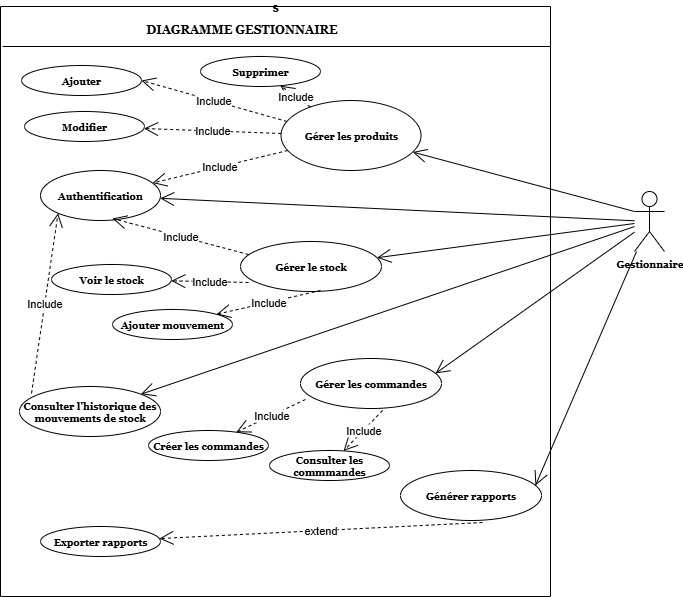

The diagram above was exported from draw.io. Its source (the exported page's mxGraphModel, read from the mxfile embedded in the PNG):
<mxGraphModel dx="872" dy="1642" grid="1" gridSize="10" guides="1" tooltips="1" connect="1" arrows="1" fold="1" page="1" pageScale="1" pageWidth="827" pageHeight="1169" math="0" shadow="0">
  <root>
    <mxCell id="0" />
    <mxCell id="1" parent="0" />
    <mxCell id="JmLxxkBUhMdWd6b0qd40-21" value="" style="endArrow=open;endFill=1;endSize=12;html=1;rounded=0;" parent="1" source="JmLxxkBUhMdWd6b0qd40-3" target="JmLxxkBUhMdWd6b0qd40-20" edge="1">
      <mxGeometry width="160" relative="1" as="geometry">
        <mxPoint x="705" y="280" as="sourcePoint" />
        <mxPoint x="530" y="355" as="targetPoint" />
        <Array as="points" />
      </mxGeometry>
    </mxCell>
    <mxCell id="JmLxxkBUhMdWd6b0qd40-2" value="s" style="swimlane;startSize=0;" parent="1" vertex="1">
      <mxGeometry x="90" y="-40" width="550" height="590" as="geometry" />
    </mxCell>
    <mxCell id="JmLxxkBUhMdWd6b0qd40-7" value="Gérer les produits" style="ellipse;whiteSpace=wrap;html=1;fontStyle=1;fontFamily=Georgia;fontSize=10;" parent="JmLxxkBUhMdWd6b0qd40-2" vertex="1">
      <mxGeometry x="280.5" y="94" width="140" height="70" as="geometry" />
    </mxCell>
    <mxCell id="JmLxxkBUhMdWd6b0qd40-9" value="Ajouter" style="ellipse;whiteSpace=wrap;html=1;fontStyle=1;fontFamily=Georgia;fontSize=10;" parent="JmLxxkBUhMdWd6b0qd40-2" vertex="1">
      <mxGeometry x="21" y="59" width="120" height="30" as="geometry" />
    </mxCell>
    <mxCell id="JmLxxkBUhMdWd6b0qd40-13" value="Modifier" style="ellipse;whiteSpace=wrap;html=1;fontStyle=1;fontFamily=Georgia;fontSize=10;" parent="JmLxxkBUhMdWd6b0qd40-2" vertex="1">
      <mxGeometry x="24" y="105" width="120" height="30" as="geometry" />
    </mxCell>
    <mxCell id="JmLxxkBUhMdWd6b0qd40-14" value="Supprimer" style="ellipse;whiteSpace=wrap;html=1;fontStyle=1;fontFamily=Georgia;fontSize=10;" parent="JmLxxkBUhMdWd6b0qd40-2" vertex="1">
      <mxGeometry x="200" y="50" width="120" height="30" as="geometry" />
    </mxCell>
    <mxCell id="JmLxxkBUhMdWd6b0qd40-16" value="Gérer le stock" style="ellipse;whiteSpace=wrap;html=1;fontStyle=1;fontFamily=Georgia;fontSize=10;" parent="JmLxxkBUhMdWd6b0qd40-2" vertex="1">
      <mxGeometry x="240" y="235" width="141" height="50" as="geometry" />
    </mxCell>
    <mxCell id="JmLxxkBUhMdWd6b0qd40-5" value="Authentification" style="ellipse;whiteSpace=wrap;html=1;fontStyle=1;fontFamily=Georgia;fontSize=10;" parent="JmLxxkBUhMdWd6b0qd40-2" vertex="1">
      <mxGeometry x="40" y="164" width="120" height="50" as="geometry" />
    </mxCell>
    <mxCell id="JmLxxkBUhMdWd6b0qd40-20" value="Consulter l'historique des mouvements de stock" style="ellipse;whiteSpace=wrap;html=1;fontStyle=1;fontFamily=Georgia;fontSize=10;" parent="JmLxxkBUhMdWd6b0qd40-2" vertex="1">
      <mxGeometry x="19" y="380" width="141" height="50" as="geometry" />
    </mxCell>
    <mxCell id="JmLxxkBUhMdWd6b0qd40-22" value="Include" style="endArrow=open;endSize=12;dashed=1;html=1;rounded=0;" parent="JmLxxkBUhMdWd6b0qd40-2" source="JmLxxkBUhMdWd6b0qd40-7" target="JmLxxkBUhMdWd6b0qd40-14" edge="1">
      <mxGeometry width="160" relative="1" as="geometry">
        <mxPoint x="280" y="124" as="sourcePoint" />
        <mxPoint x="427" y="120" as="targetPoint" />
      </mxGeometry>
    </mxCell>
    <mxCell id="JmLxxkBUhMdWd6b0qd40-23" value="Include" style="endArrow=open;endSize=12;dashed=1;html=1;rounded=0;" parent="JmLxxkBUhMdWd6b0qd40-2" source="JmLxxkBUhMdWd6b0qd40-7" target="JmLxxkBUhMdWd6b0qd40-13" edge="1">
      <mxGeometry width="160" relative="1" as="geometry">
        <mxPoint x="267" y="94" as="sourcePoint" />
        <mxPoint x="305" y="156" as="targetPoint" />
      </mxGeometry>
    </mxCell>
    <mxCell id="JmLxxkBUhMdWd6b0qd40-24" value="Include" style="endArrow=open;endSize=12;dashed=1;html=1;rounded=0;" parent="JmLxxkBUhMdWd6b0qd40-2" source="JmLxxkBUhMdWd6b0qd40-7" target="JmLxxkBUhMdWd6b0qd40-5" edge="1">
      <mxGeometry width="160" relative="1" as="geometry">
        <mxPoint x="250" y="154" as="sourcePoint" />
        <mxPoint x="288" y="216" as="targetPoint" />
      </mxGeometry>
    </mxCell>
    <mxCell id="JmLxxkBUhMdWd6b0qd40-25" value="Include" style="endArrow=open;endSize=12;dashed=1;html=1;rounded=0;exitX=0.043;exitY=0.3;exitDx=0;exitDy=0;exitPerimeter=0;entryX=1;entryY=0.5;entryDx=0;entryDy=0;" parent="JmLxxkBUhMdWd6b0qd40-2" source="JmLxxkBUhMdWd6b0qd40-7" target="JmLxxkBUhMdWd6b0qd40-9" edge="1">
      <mxGeometry width="160" relative="1" as="geometry">
        <mxPoint x="210" y="184" as="sourcePoint" />
        <mxPoint x="248" y="246" as="targetPoint" />
      </mxGeometry>
    </mxCell>
    <mxCell id="JmLxxkBUhMdWd6b0qd40-26" value="Include" style="endArrow=open;endSize=12;dashed=1;html=1;rounded=0;entryX=0.6;entryY=0.96;entryDx=0;entryDy=0;entryPerimeter=0;exitX=0.057;exitY=0.26;exitDx=0;exitDy=0;exitPerimeter=0;" parent="JmLxxkBUhMdWd6b0qd40-2" source="JmLxxkBUhMdWd6b0qd40-16" edge="1" target="JmLxxkBUhMdWd6b0qd40-5">
      <mxGeometry width="160" relative="1" as="geometry">
        <mxPoint x="269" y="167" as="sourcePoint" />
        <mxPoint x="105" y="254" as="targetPoint" />
      </mxGeometry>
    </mxCell>
    <mxCell id="JmLxxkBUhMdWd6b0qd40-28" value="Include" style="endArrow=open;endSize=12;dashed=1;html=1;rounded=0;entryX=0;entryY=1;entryDx=0;entryDy=0;exitX=0.085;exitY=0.14;exitDx=0;exitDy=0;exitPerimeter=0;" parent="JmLxxkBUhMdWd6b0qd40-2" source="JmLxxkBUhMdWd6b0qd40-20" target="JmLxxkBUhMdWd6b0qd40-5" edge="1">
      <mxGeometry width="160" relative="1" as="geometry">
        <mxPoint x="314" y="354" as="sourcePoint" />
        <mxPoint x="150" y="441" as="targetPoint" />
      </mxGeometry>
    </mxCell>
    <mxCell id="3QU0UbexAfdM_2bT46Ry-2" value="&lt;b&gt;&lt;font face=&quot;Georgia&quot;&gt;DIAGRAMME GESTIONNAIRE&lt;/font&gt;&lt;/b&gt;" style="text;html=1;align=center;verticalAlign=middle;resizable=0;points=[];autosize=1;strokeColor=none;fillColor=none;" parent="JmLxxkBUhMdWd6b0qd40-2" vertex="1">
      <mxGeometry x="136" y="8" width="210" height="30" as="geometry" />
    </mxCell>
    <mxCell id="9v8Ns9aGSmuJb-fyPJFw-2" value="Gérer les commandes" style="ellipse;whiteSpace=wrap;html=1;fontStyle=1;fontFamily=Georgia;fontSize=10;" vertex="1" parent="JmLxxkBUhMdWd6b0qd40-2">
      <mxGeometry x="300" y="352" width="141" height="50" as="geometry" />
    </mxCell>
    <mxCell id="3QU0UbexAfdM_2bT46Ry-1" value="" style="endArrow=none;html=1;rounded=0;exitX=0.007;exitY=0.085;exitDx=0;exitDy=0;exitPerimeter=0;entryX=1;entryY=0.085;entryDx=0;entryDy=0;entryPerimeter=0;" parent="JmLxxkBUhMdWd6b0qd40-2" edge="1">
      <mxGeometry width="50" height="50" relative="1" as="geometry">
        <mxPoint x="2.110000000000028" y="39.99999999999996" as="sourcePoint" />
        <mxPoint x="458.89" y="39.99999999999996" as="targetPoint" />
        <Array as="points">
          <mxPoint x="550" y="40" />
        </Array>
      </mxGeometry>
    </mxCell>
    <mxCell id="9v8Ns9aGSmuJb-fyPJFw-5" value="Voir le stock" style="ellipse;whiteSpace=wrap;html=1;fontStyle=1;fontFamily=Georgia;fontSize=10;" vertex="1" parent="JmLxxkBUhMdWd6b0qd40-2">
      <mxGeometry x="51" y="258" width="120" height="30" as="geometry" />
    </mxCell>
    <mxCell id="9v8Ns9aGSmuJb-fyPJFw-6" value="Include" style="endArrow=open;endSize=12;dashed=1;html=1;rounded=0;exitX=0.057;exitY=0.82;exitDx=0;exitDy=0;exitPerimeter=0;" edge="1" parent="JmLxxkBUhMdWd6b0qd40-2" target="9v8Ns9aGSmuJb-fyPJFw-5" source="JmLxxkBUhMdWd6b0qd40-16">
      <mxGeometry width="160" relative="1" as="geometry">
        <mxPoint x="290" y="281" as="sourcePoint" />
        <mxPoint x="393.5" y="341" as="targetPoint" />
      </mxGeometry>
    </mxCell>
    <mxCell id="9v8Ns9aGSmuJb-fyPJFw-7" value="Ajouter mouvement" style="ellipse;whiteSpace=wrap;html=1;fontStyle=1;fontFamily=Georgia;fontSize=10;" vertex="1" parent="JmLxxkBUhMdWd6b0qd40-2">
      <mxGeometry x="112" y="303" width="120" height="30" as="geometry" />
    </mxCell>
    <mxCell id="9v8Ns9aGSmuJb-fyPJFw-8" value="Include" style="endArrow=open;endSize=12;dashed=1;html=1;rounded=0;exitX=0.567;exitY=0.98;exitDx=0;exitDy=0;exitPerimeter=0;" edge="1" parent="JmLxxkBUhMdWd6b0qd40-2" target="9v8Ns9aGSmuJb-fyPJFw-7" source="JmLxxkBUhMdWd6b0qd40-16">
      <mxGeometry width="160" relative="1" as="geometry">
        <mxPoint x="467" y="352" as="sourcePoint" />
        <mxPoint x="491" y="381" as="targetPoint" />
      </mxGeometry>
    </mxCell>
    <mxCell id="9v8Ns9aGSmuJb-fyPJFw-11" value="Consulter les commmandes" style="ellipse;whiteSpace=wrap;html=1;fontStyle=1;fontFamily=Georgia;fontSize=10;" vertex="1" parent="JmLxxkBUhMdWd6b0qd40-2">
      <mxGeometry x="269" y="444" width="120" height="30" as="geometry" />
    </mxCell>
    <mxCell id="9v8Ns9aGSmuJb-fyPJFw-12" value="Include" style="endArrow=open;endSize=12;dashed=1;html=1;rounded=0;exitX=0.582;exitY=1.04;exitDx=0;exitDy=0;exitPerimeter=0;" edge="1" parent="JmLxxkBUhMdWd6b0qd40-2" target="9v8Ns9aGSmuJb-fyPJFw-11" source="9v8Ns9aGSmuJb-fyPJFw-2">
      <mxGeometry width="160" relative="1" as="geometry">
        <mxPoint x="567" y="502" as="sourcePoint" />
        <mxPoint x="591" y="531" as="targetPoint" />
      </mxGeometry>
    </mxCell>
    <mxCell id="9v8Ns9aGSmuJb-fyPJFw-13" value="Générer rapports" style="ellipse;whiteSpace=wrap;html=1;fontStyle=1;fontFamily=Georgia;fontSize=10;" vertex="1" parent="JmLxxkBUhMdWd6b0qd40-2">
      <mxGeometry x="400" y="464" width="141" height="50" as="geometry" />
    </mxCell>
    <mxCell id="9v8Ns9aGSmuJb-fyPJFw-14" value="Exporter rapports" style="ellipse;whiteSpace=wrap;html=1;fontStyle=1;fontFamily=Georgia;fontSize=10;" vertex="1" parent="JmLxxkBUhMdWd6b0qd40-2">
      <mxGeometry x="40" y="520" width="120" height="30" as="geometry" />
    </mxCell>
    <mxCell id="9v8Ns9aGSmuJb-fyPJFw-15" value="extend" style="endArrow=open;endSize=12;dashed=1;html=1;rounded=0;exitX=0.582;exitY=1.04;exitDx=0;exitDy=0;exitPerimeter=0;" edge="1" parent="JmLxxkBUhMdWd6b0qd40-2" source="9v8Ns9aGSmuJb-fyPJFw-13" target="9v8Ns9aGSmuJb-fyPJFw-14">
      <mxGeometry width="160" relative="1" as="geometry">
        <mxPoint x="508" y="750" as="sourcePoint" />
        <mxPoint x="532" y="779" as="targetPoint" />
      </mxGeometry>
    </mxCell>
    <mxCell id="JmLxxkBUhMdWd6b0qd40-3" value="&lt;div&gt;&lt;span style=&quot;background-color: transparent; color: light-dark(rgb(0, 0, 0), rgb(255, 255, 255));&quot;&gt;Gestionnaire&lt;/span&gt;&lt;/div&gt;" style="shape=umlActor;verticalLabelPosition=bottom;verticalAlign=top;html=1;outlineConnect=0;fontStyle=1;fontFamily=Georgia;fontSize=10;" parent="1" vertex="1">
      <mxGeometry x="724" y="145" width="30" height="60" as="geometry" />
    </mxCell>
    <mxCell id="JmLxxkBUhMdWd6b0qd40-6" value="" style="endArrow=open;endFill=1;endSize=12;html=1;rounded=0;" parent="1" source="JmLxxkBUhMdWd6b0qd40-3" target="JmLxxkBUhMdWd6b0qd40-5" edge="1">
      <mxGeometry width="160" relative="1" as="geometry">
        <mxPoint x="350" y="290" as="sourcePoint" />
        <mxPoint x="510" y="290" as="targetPoint" />
      </mxGeometry>
    </mxCell>
    <mxCell id="JmLxxkBUhMdWd6b0qd40-8" value="" style="endArrow=open;endFill=1;endSize=12;html=1;rounded=0;exitX=0;exitY=0.3333333333333333;exitDx=0;exitDy=0;exitPerimeter=0;" parent="1" source="JmLxxkBUhMdWd6b0qd40-3" target="JmLxxkBUhMdWd6b0qd40-7" edge="1">
      <mxGeometry width="160" relative="1" as="geometry">
        <mxPoint x="620" y="123" as="sourcePoint" />
        <mxPoint x="500" y="130" as="targetPoint" />
      </mxGeometry>
    </mxCell>
    <mxCell id="JmLxxkBUhMdWd6b0qd40-17" value="" style="endArrow=open;endFill=1;endSize=12;html=1;rounded=0;" parent="1" source="JmLxxkBUhMdWd6b0qd40-3" target="JmLxxkBUhMdWd6b0qd40-16" edge="1">
      <mxGeometry width="160" relative="1" as="geometry">
        <mxPoint x="738" y="225" as="sourcePoint" />
        <mxPoint x="600" y="220" as="targetPoint" />
      </mxGeometry>
    </mxCell>
    <mxCell id="JmLxxkBUhMdWd6b0qd40-19" value="" style="endArrow=open;endFill=1;endSize=12;html=1;rounded=0;entryX=0.957;entryY=0.3;entryDx=0;entryDy=0;entryPerimeter=0;" parent="1" source="JmLxxkBUhMdWd6b0qd40-3" target="9v8Ns9aGSmuJb-fyPJFw-2" edge="1">
      <mxGeometry width="160" relative="1" as="geometry">
        <mxPoint x="682" y="250" as="sourcePoint" />
        <mxPoint x="670.0161860162186" y="127.42632925304906" as="targetPoint" />
      </mxGeometry>
    </mxCell>
    <mxCell id="9v8Ns9aGSmuJb-fyPJFw-9" value="Créer les commandes" style="ellipse;whiteSpace=wrap;html=1;fontStyle=1;fontFamily=Georgia;fontSize=10;" vertex="1" parent="1">
      <mxGeometry x="238" y="384" width="120" height="30" as="geometry" />
    </mxCell>
    <mxCell id="9v8Ns9aGSmuJb-fyPJFw-10" value="Include" style="endArrow=open;endSize=12;dashed=1;html=1;rounded=0;exitX=0.035;exitY=0.82;exitDx=0;exitDy=0;exitPerimeter=0;" edge="1" parent="1" target="9v8Ns9aGSmuJb-fyPJFw-9" source="9v8Ns9aGSmuJb-fyPJFw-2">
      <mxGeometry width="160" relative="1" as="geometry">
        <mxPoint x="567" y="442" as="sourcePoint" />
        <mxPoint x="591" y="471" as="targetPoint" />
      </mxGeometry>
    </mxCell>
    <mxCell id="9v8Ns9aGSmuJb-fyPJFw-16" value="" style="endArrow=open;endFill=1;endSize=12;html=1;rounded=0;entryX=0.957;entryY=0.3;entryDx=0;entryDy=0;entryPerimeter=0;" edge="1" parent="1" target="9v8Ns9aGSmuJb-fyPJFw-13" source="JmLxxkBUhMdWd6b0qd40-3">
      <mxGeometry width="160" relative="1" as="geometry">
        <mxPoint x="656" y="480" as="sourcePoint" />
        <mxPoint x="611.0161860162186" y="375.42632925304906" as="targetPoint" />
      </mxGeometry>
    </mxCell>
  </root>
</mxGraphModel>